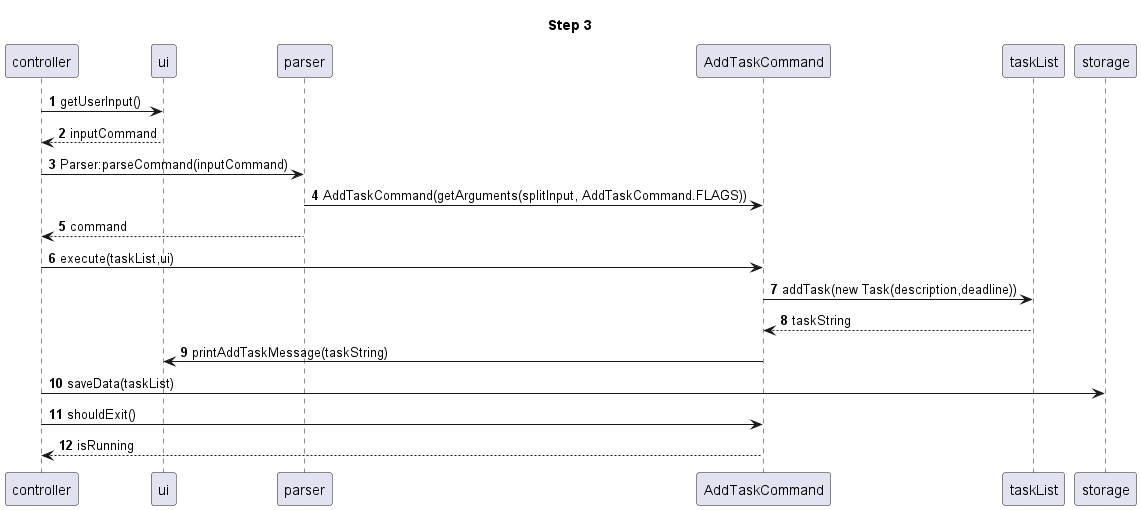

The diagram above was rendered by PlantUML. Its source (embedded in the PNG):
@startuml
'https://plantuml.com/sequence-diagram

autonumber
title Step 3
controller -> ui:getUserInput()
controller <-- ui:inputCommand
controller -> parser:Parser:parseCommand(inputCommand)
parser -> AddTaskCommand:AddTaskCommand(getArguments(splitInput, AddTaskCommand.FLAGS))
controller <-- parser:command
controller -> AddTaskCommand:execute(taskList,ui)
AddTaskCommand -> taskList:addTask(new Task(description,deadline))
AddTaskCommand <-- taskList:taskString
AddTaskCommand -> ui:printAddTaskMessage(taskString)
controller -> storage:saveData(taskList)
controller -> AddTaskCommand:shouldExit()
controller <-- AddTaskCommand:isRunning
@enduml